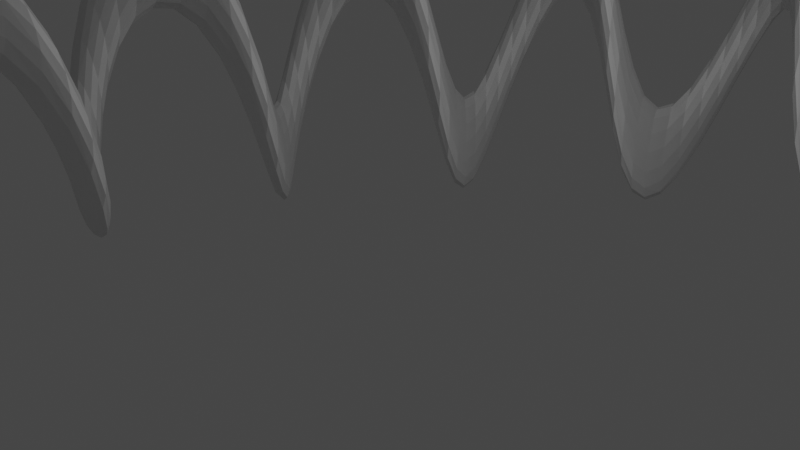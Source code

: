 # Source: spring.blend  (saved by Blender 3.6.13; exported with 4.5.12 LTS)
import bpy
from mathutils import Matrix  # noqa: F401  (used for matrix-valued properties, if any)

bpy.ops.wm.read_factory_settings(use_empty=True)
scene = bpy.context.scene
scene.name = 'Scene'

# ---- collections
col_collection = bpy.data.collections.new('Collection'); scene.collection.children.link(col_collection)

# ---- world
world_world = bpy.data.worlds.new('World'); scene.world = world_world
world_world.use_nodes = True; world_world.node_tree.nodes.clear()
_N = world_world.node_tree.nodes; _L = world_world.node_tree.links
n0 = _N.new('ShaderNodeOutputWorld'); n0.name = 'World Output'; n0.location = (300, 300)
n1 = _N.new('ShaderNodeBackground'); n1.name = 'Background'; n1.location = (10, 300)
n1.inputs[0].default_value = (0.05088, 0.05088, 0.05088, 1.0)
_L.new(n1.outputs[0], n0.inputs[0])
n0.is_active_output = True
world_world.color = (0.05088, 0.05088, 0.05088)
world_world.use_sun_shadow = False
world_world.sun_shadow_jitter_overblur = 0.0

# ---- cameras
cam_camera = bpy.data.cameras.new('Camera')
cam_camera.clip_end = 100.0
cam_camera.ortho_scale = 7.314

# ---- lights
light_light = bpy.data.lights.new('Light', 'POINT')
light_light.transmission_factor = 0.0
light_light.energy = 1000.0
light_light.shadow_soft_size = 0.1
light_light.shadow_maximum_resolution = 0.006
light_light.use_absolute_resolution = True

# ---- meshes
me_plane = bpy.data.meshes.new('Plane')
me_plane.from_pydata([(1.0, 0.0, -1.0), (3.0, 0.0, -1.0), (1.0, 0.0, 1.0), (3.0, 0.0, 1.0)], [], [(0, 1, 3, 2)])
_uv = me_plane.uv_layers.new(name='UVMap')
_uv.uv.foreach_set('vector', [0.0, 0.0, 1.0, 0.0, 1.0, 1.0, 0.0, 1.0])
me_plane.update()

# ---- curves / text
cu_beziercircle = bpy.data.curves.new('BezierCircle', 'CURVE')
cu_beziercircle.dimensions = '3D'
_sp = cu_beziercircle.splines.new('BEZIER'); _sp.bezier_points.add(3)
_sp.bezier_points.foreach_set('co', [-1.0, 0.0, 0.0, 0.0, 1.0, 0.0, 1.0, 0.0, 0.0, 0.0, -1.0, 0.0])
_sp.bezier_points.foreach_set('handle_left', [-1.0, -0.5521, 0.0, -0.5521, 1.0, 0.0, 1.0, 0.5521, 0.0, 0.5521, -1.0, 0.0])
_sp.bezier_points.foreach_set('handle_right', [-1.0, 0.5521, 0.0, 0.5521, 1.0, 0.0, 1.0, -0.5521, 0.0, -0.5521, -1.0, 0.0])
for _p, _l, _r in zip(_sp.bezier_points, ['AUTO', 'AUTO', 'AUTO', 'AUTO'], ['AUTO', 'AUTO', 'AUTO', 'AUTO']): _p.handle_left_type = _l; _p.handle_right_type = _r
_sp.order_u = 0
_sp.order_v = 0
_sp.use_cyclic_u = True
cu_beziercircle.use_path = True
cu_beziercircle.fill_mode = 'FULL'

# ---- objects
ob_light = bpy.data.objects.new('Light', light_light)
ob_camera = bpy.data.objects.new('Camera', cam_camera)
ob_plane = bpy.data.objects.new('Plane', me_plane)
ob_beziercircle = bpy.data.objects.new('BezierCircle', cu_beziercircle)

# ---- transforms, parenting, visibility, modifiers, constraints
ob_light.location = (4.076, 1.005, 5.904)
ob_light.rotation_euler = (0.6503, 0.05522, 1.866)
ob_light.lock_rotations_4d = False
ob_light.empty_display_type = 'ARROWS'
ob_light.color = (0.0, 0.0, 0.0, 0.0)
ob_light.lineart.crease_threshold = 0.0
ob_camera.location = (7.359, -6.926, 4.958)
ob_camera.rotation_euler = (1.109, 0.0, 0.8149)
ob_camera.lock_rotations_4d = False
ob_camera.empty_display_type = 'ARROWS'
ob_camera.color = (0.0, 0.0, 0.0, 0.0)
ob_camera.display_type = 'WIRE'
ob_camera.lineart.crease_threshold = 0.0
ob_plane.location = (0.0, 0.0, 0.0)
_m = ob_plane.modifiers.new('Subdivision', 'SUBSURF')
_m.levels = 2
_m = ob_plane.modifiers.new('Screw', 'SCREW')
_m.iterations = 20
_m.axis = 'Y'
_m.screw_offset = 4.0
_m = ob_plane.modifiers.new('Curve', 'CURVE')
_m.object = ob_beziercircle
_m.deform_axis = 'POS_Y'
ob_beziercircle.location = (1.737, 0.1713, 0.0003948)
ob_beziercircle.scale = (12.73, 12.73, 12.73)

# ---- collection membership
col_collection.objects.link(ob_light)
col_collection.objects.link(ob_camera)
col_collection.objects.link(ob_plane)
col_collection.objects.link(ob_beziercircle)

# ---- scene / render settings (as saved in the file)
scene.camera = ob_camera
scene.frame_start = 1; scene.frame_end = 250; scene.frame_set(1)
scene.render.engine = 'BLENDER_EEVEE_NEXT'
scene.cycles.sampling_pattern = 'TABULATED_SOBOL'
scene.view_settings.view_transform = 'Filmic'
bpy.context.view_layer.update()
